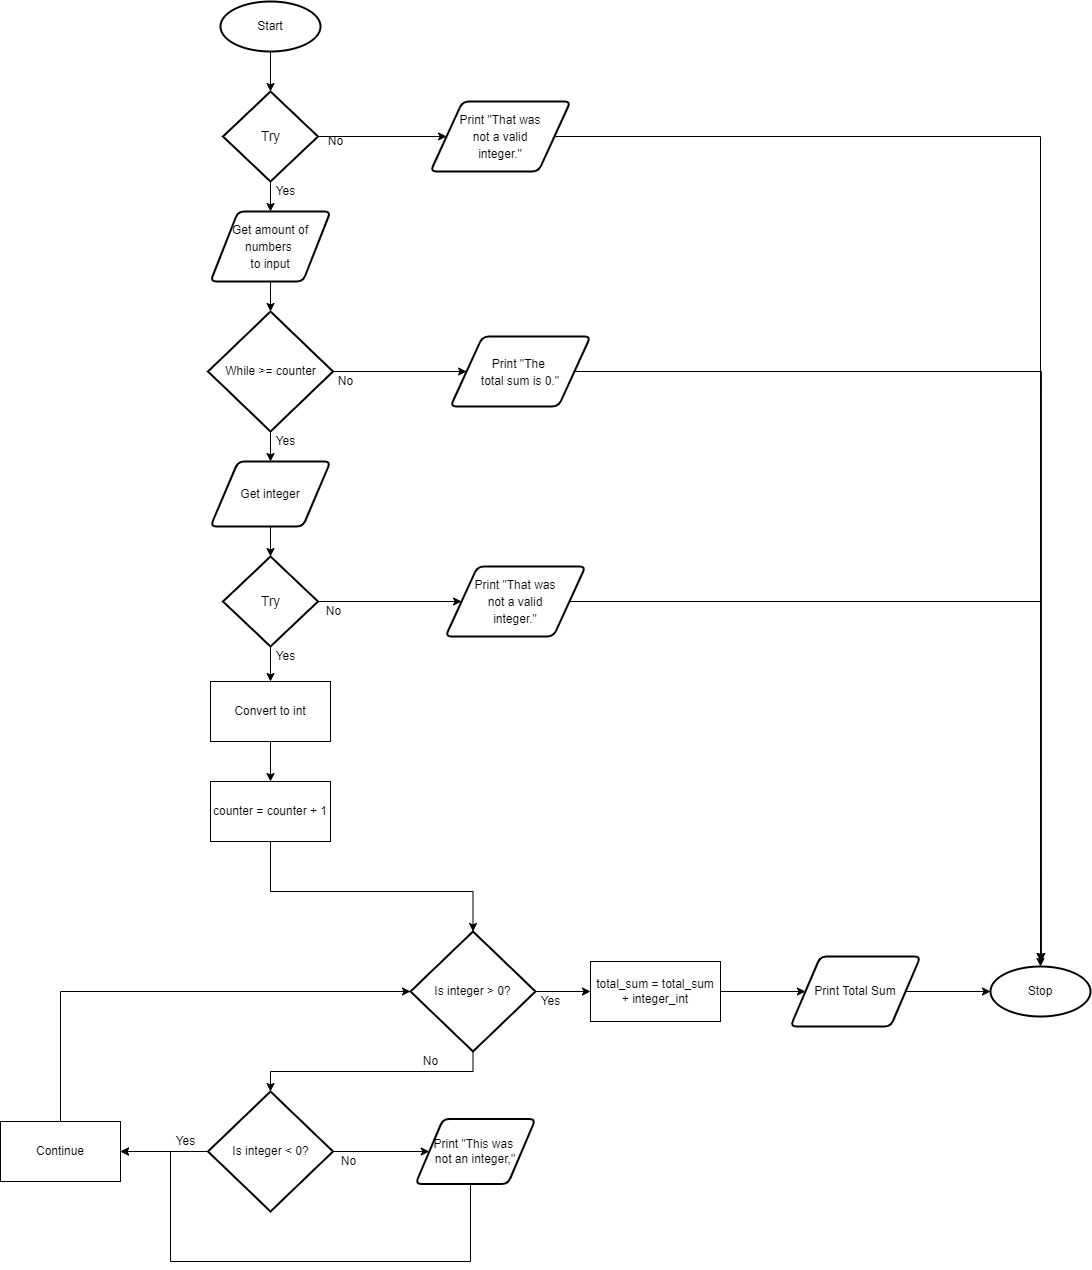

The diagram above was exported from draw.io. Its source (the exported page's mxGraphModel, read from the mxfile embedded in the PNG):
<mxGraphModel dx="690" dy="503" grid="1" gridSize="10" guides="1" tooltips="1" connect="1" arrows="1" fold="1" page="1" pageScale="1" pageWidth="827" pageHeight="1169" math="0" shadow="0">
  <root>
    <mxCell id="0" />
    <mxCell id="1" parent="0" />
    <mxCell id="18" style="edgeStyle=none;html=1;entryX=0.5;entryY=0;entryDx=0;entryDy=0;entryPerimeter=0;" parent="1" source="16" target="17" edge="1">
      <mxGeometry relative="1" as="geometry" />
    </mxCell>
    <mxCell id="16" value="Start" style="strokeWidth=2;html=1;shape=mxgraph.flowchart.start_2;whiteSpace=wrap;" parent="1" vertex="1">
      <mxGeometry x="400" y="30" width="100" height="50" as="geometry" />
    </mxCell>
    <mxCell id="21" style="edgeStyle=none;html=1;entryX=0.5;entryY=0;entryDx=0;entryDy=0;fontSize=12;" parent="1" source="17" target="20" edge="1">
      <mxGeometry relative="1" as="geometry" />
    </mxCell>
    <mxCell id="66" style="edgeStyle=orthogonalEdgeStyle;rounded=0;html=1;entryX=0;entryY=0.5;entryDx=0;entryDy=0;" parent="1" source="17" target="65" edge="1">
      <mxGeometry relative="1" as="geometry" />
    </mxCell>
    <mxCell id="17" value="&lt;font style=&quot;font-size: 14px&quot;&gt;Try&lt;/font&gt;" style="strokeWidth=2;html=1;shape=mxgraph.flowchart.decision;whiteSpace=wrap;" parent="1" vertex="1">
      <mxGeometry x="402.5" y="120" width="95" height="90" as="geometry" />
    </mxCell>
    <mxCell id="23" style="edgeStyle=none;html=1;entryX=0.5;entryY=0;entryDx=0;entryDy=0;entryPerimeter=0;fontSize=12;" parent="1" source="20" target="22" edge="1">
      <mxGeometry relative="1" as="geometry" />
    </mxCell>
    <mxCell id="20" value="&lt;font style=&quot;font-size: 12px&quot;&gt;Get amount of&lt;br&gt;numbers &lt;br&gt;to input&lt;br&gt;&lt;/font&gt;" style="shape=parallelogram;html=1;strokeWidth=2;perimeter=parallelogramPerimeter;whiteSpace=wrap;rounded=1;arcSize=12;size=0.23;fontSize=14;" parent="1" vertex="1">
      <mxGeometry x="390" y="240" width="120" height="70" as="geometry" />
    </mxCell>
    <mxCell id="25" style="edgeStyle=none;html=1;entryX=0.5;entryY=0;entryDx=0;entryDy=0;fontSize=12;" parent="1" source="22" target="24" edge="1">
      <mxGeometry relative="1" as="geometry" />
    </mxCell>
    <mxCell id="76" style="edgeStyle=orthogonalEdgeStyle;rounded=0;html=1;" parent="1" source="22" target="75" edge="1">
      <mxGeometry relative="1" as="geometry" />
    </mxCell>
    <mxCell id="22" value="&lt;font style=&quot;font-size: 12px&quot;&gt;While &amp;gt;= counter&lt;/font&gt;" style="strokeWidth=2;html=1;shape=mxgraph.flowchart.decision;whiteSpace=wrap;" parent="1" vertex="1">
      <mxGeometry x="387.5" y="340" width="125" height="120" as="geometry" />
    </mxCell>
    <mxCell id="29" style="edgeStyle=none;html=1;entryX=0.5;entryY=0;entryDx=0;entryDy=0;entryPerimeter=0;fontSize=12;" parent="1" source="24" target="28" edge="1">
      <mxGeometry relative="1" as="geometry" />
    </mxCell>
    <mxCell id="24" value="Get integer" style="shape=parallelogram;html=1;strokeWidth=2;perimeter=parallelogramPerimeter;whiteSpace=wrap;rounded=1;arcSize=12;size=0.23;fontSize=12;" parent="1" vertex="1">
      <mxGeometry x="390" y="490" width="120" height="65" as="geometry" />
    </mxCell>
    <mxCell id="48" style="edgeStyle=orthogonalEdgeStyle;rounded=0;html=1;entryX=0.5;entryY=0;entryDx=0;entryDy=0;fontSize=12;" parent="1" source="26" target="31" edge="1">
      <mxGeometry relative="1" as="geometry" />
    </mxCell>
    <mxCell id="26" value="Convert to int" style="whiteSpace=wrap;html=1;fontSize=12;" parent="1" vertex="1">
      <mxGeometry x="390" y="710" width="120" height="60" as="geometry" />
    </mxCell>
    <mxCell id="30" style="edgeStyle=none;html=1;entryX=0.5;entryY=0;entryDx=0;entryDy=0;fontSize=12;" parent="1" source="28" target="26" edge="1">
      <mxGeometry relative="1" as="geometry" />
    </mxCell>
    <mxCell id="69" style="edgeStyle=orthogonalEdgeStyle;rounded=0;html=1;" parent="1" source="28" target="68" edge="1">
      <mxGeometry relative="1" as="geometry" />
    </mxCell>
    <mxCell id="28" value="&lt;font style=&quot;font-size: 14px&quot;&gt;Try&lt;/font&gt;" style="strokeWidth=2;html=1;shape=mxgraph.flowchart.decision;whiteSpace=wrap;" parent="1" vertex="1">
      <mxGeometry x="402.5" y="585" width="95" height="90" as="geometry" />
    </mxCell>
    <mxCell id="35" style="edgeStyle=orthogonalEdgeStyle;html=1;entryX=0.5;entryY=0;entryDx=0;entryDy=0;entryPerimeter=0;fontSize=12;rounded=0;" parent="1" source="31" target="34" edge="1">
      <mxGeometry relative="1" as="geometry">
        <Array as="points">
          <mxPoint x="450" y="920" />
          <mxPoint x="653" y="920" />
        </Array>
      </mxGeometry>
    </mxCell>
    <mxCell id="31" value="counter = counter + 1" style="whiteSpace=wrap;html=1;fontSize=12;" parent="1" vertex="1">
      <mxGeometry x="390" y="810" width="120" height="60" as="geometry" />
    </mxCell>
    <mxCell id="46" style="edgeStyle=orthogonalEdgeStyle;rounded=0;html=1;fontSize=12;" parent="1" source="34" target="36" edge="1">
      <mxGeometry relative="1" as="geometry">
        <Array as="points">
          <mxPoint x="653" y="1100" />
          <mxPoint x="450" y="1100" />
        </Array>
      </mxGeometry>
    </mxCell>
    <mxCell id="52" style="edgeStyle=orthogonalEdgeStyle;rounded=0;html=1;entryX=0;entryY=0.5;entryDx=0;entryDy=0;fontSize=12;" parent="1" source="34" target="51" edge="1">
      <mxGeometry relative="1" as="geometry" />
    </mxCell>
    <mxCell id="34" value="Is integer &amp;gt; 0?" style="strokeWidth=2;html=1;shape=mxgraph.flowchart.decision;whiteSpace=wrap;" parent="1" vertex="1">
      <mxGeometry x="590" y="960" width="125" height="120" as="geometry" />
    </mxCell>
    <mxCell id="39" style="edgeStyle=orthogonalEdgeStyle;html=1;entryX=1;entryY=0.5;entryDx=0;entryDy=0;fontSize=12;rounded=0;" parent="1" source="36" target="38" edge="1">
      <mxGeometry relative="1" as="geometry">
        <Array as="points">
          <mxPoint x="370" y="1180" />
          <mxPoint x="370" y="1180" />
        </Array>
      </mxGeometry>
    </mxCell>
    <mxCell id="42" style="edgeStyle=orthogonalEdgeStyle;rounded=0;html=1;fontSize=12;" parent="1" source="36" target="41" edge="1">
      <mxGeometry relative="1" as="geometry" />
    </mxCell>
    <mxCell id="36" value="Is integer &amp;lt; 0?" style="strokeWidth=2;html=1;shape=mxgraph.flowchart.decision;whiteSpace=wrap;" parent="1" vertex="1">
      <mxGeometry x="387.5" y="1120" width="125" height="120" as="geometry" />
    </mxCell>
    <mxCell id="40" style="edgeStyle=orthogonalEdgeStyle;html=1;entryX=0;entryY=0.5;entryDx=0;entryDy=0;entryPerimeter=0;fontSize=12;rounded=0;" parent="1" source="38" target="34" edge="1">
      <mxGeometry relative="1" as="geometry">
        <Array as="points">
          <mxPoint x="240" y="1020" />
        </Array>
      </mxGeometry>
    </mxCell>
    <mxCell id="38" value="Continue" style="whiteSpace=wrap;html=1;fontSize=12;" parent="1" vertex="1">
      <mxGeometry x="180" y="1150" width="120" height="60" as="geometry" />
    </mxCell>
    <mxCell id="47" style="edgeStyle=orthogonalEdgeStyle;rounded=0;html=1;entryX=1;entryY=0.5;entryDx=0;entryDy=0;fontSize=12;" parent="1" source="41" target="38" edge="1">
      <mxGeometry relative="1" as="geometry">
        <Array as="points">
          <mxPoint x="650" y="1290" />
          <mxPoint x="350" y="1290" />
          <mxPoint x="350" y="1180" />
        </Array>
      </mxGeometry>
    </mxCell>
    <mxCell id="41" value="Print &quot;This was &lt;br&gt;not an integer,&quot;" style="shape=parallelogram;html=1;strokeWidth=2;perimeter=parallelogramPerimeter;whiteSpace=wrap;rounded=1;arcSize=12;size=0.23;fontSize=12;" parent="1" vertex="1">
      <mxGeometry x="595" y="1147.5" width="120" height="65" as="geometry" />
    </mxCell>
    <mxCell id="43" value="Yes" style="text;html=1;align=center;verticalAlign=middle;resizable=0;points=[];autosize=1;strokeColor=none;fillColor=none;fontSize=12;" parent="1" vertex="1">
      <mxGeometry x="350" y="1160" width="30" height="20" as="geometry" />
    </mxCell>
    <mxCell id="44" value="No" style="text;html=1;align=center;verticalAlign=middle;resizable=0;points=[];autosize=1;strokeColor=none;fillColor=none;fontSize=12;" parent="1" vertex="1">
      <mxGeometry x="512.5" y="1180" width="30" height="20" as="geometry" />
    </mxCell>
    <mxCell id="49" value="No" style="text;html=1;align=center;verticalAlign=middle;resizable=0;points=[];autosize=1;strokeColor=none;fillColor=none;fontSize=12;" parent="1" vertex="1">
      <mxGeometry x="595" y="1080" width="30" height="20" as="geometry" />
    </mxCell>
    <mxCell id="55" style="edgeStyle=orthogonalEdgeStyle;rounded=0;html=1;entryX=0;entryY=0.5;entryDx=0;entryDy=0;fontFamily=Helvetica;fontSize=12;fontColor=default;" parent="1" source="51" target="53" edge="1">
      <mxGeometry relative="1" as="geometry" />
    </mxCell>
    <mxCell id="51" value="total_sum = total_sum + integer_int" style="whiteSpace=wrap;html=1;fontSize=12;" parent="1" vertex="1">
      <mxGeometry x="770" y="990" width="130" height="60" as="geometry" />
    </mxCell>
    <mxCell id="71" style="edgeStyle=orthogonalEdgeStyle;rounded=0;html=1;entryX=0;entryY=0.5;entryDx=0;entryDy=0;entryPerimeter=0;" parent="1" source="53" target="56" edge="1">
      <mxGeometry relative="1" as="geometry" />
    </mxCell>
    <mxCell id="53" value="Print Total Sum" style="shape=parallelogram;html=1;strokeWidth=2;perimeter=parallelogramPerimeter;whiteSpace=wrap;rounded=1;arcSize=12;size=0.23;fontSize=12;" parent="1" vertex="1">
      <mxGeometry x="970" y="985" width="130" height="70" as="geometry" />
    </mxCell>
    <mxCell id="56" value="Stop" style="strokeWidth=2;html=1;shape=mxgraph.flowchart.start_2;whiteSpace=wrap;" parent="1" vertex="1">
      <mxGeometry x="1170" y="995" width="100" height="50" as="geometry" />
    </mxCell>
    <mxCell id="58" value="Yes" style="text;html=1;align=center;verticalAlign=middle;resizable=0;points=[];autosize=1;strokeColor=none;fillColor=none;" parent="1" vertex="1">
      <mxGeometry x="450" y="210" width="30" height="20" as="geometry" />
    </mxCell>
    <mxCell id="59" value="Yes" style="text;html=1;align=center;verticalAlign=middle;resizable=0;points=[];autosize=1;strokeColor=none;fillColor=none;" parent="1" vertex="1">
      <mxGeometry x="450" y="460" width="30" height="20" as="geometry" />
    </mxCell>
    <mxCell id="60" value="Yes" style="text;html=1;align=center;verticalAlign=middle;resizable=0;points=[];autosize=1;strokeColor=none;fillColor=none;" parent="1" vertex="1">
      <mxGeometry x="450" y="675" width="30" height="20" as="geometry" />
    </mxCell>
    <mxCell id="73" style="edgeStyle=orthogonalEdgeStyle;rounded=0;html=1;" parent="1" source="65" edge="1">
      <mxGeometry relative="1" as="geometry">
        <mxPoint x="1220" y="990" as="targetPoint" />
      </mxGeometry>
    </mxCell>
    <mxCell id="65" value="&lt;font style=&quot;font-size: 12px&quot;&gt;Print &quot;That was&lt;br&gt;not a valid&lt;br&gt;integer.&quot;&lt;br&gt;&lt;/font&gt;" style="shape=parallelogram;html=1;strokeWidth=2;perimeter=parallelogramPerimeter;whiteSpace=wrap;rounded=1;arcSize=12;size=0.23;fontSize=14;" parent="1" vertex="1">
      <mxGeometry x="610" y="130" width="140" height="70" as="geometry" />
    </mxCell>
    <mxCell id="67" value="No" style="text;html=1;align=center;verticalAlign=middle;resizable=0;points=[];autosize=1;strokeColor=none;fillColor=none;" parent="1" vertex="1">
      <mxGeometry x="500" y="160" width="30" height="20" as="geometry" />
    </mxCell>
    <mxCell id="72" style="edgeStyle=orthogonalEdgeStyle;rounded=0;html=1;entryX=0.5;entryY=0;entryDx=0;entryDy=0;entryPerimeter=0;" parent="1" source="68" target="56" edge="1">
      <mxGeometry relative="1" as="geometry" />
    </mxCell>
    <mxCell id="68" value="&lt;font style=&quot;font-size: 12px&quot;&gt;Print &quot;That was&lt;br&gt;not a valid&lt;br&gt;integer.&quot;&lt;br&gt;&lt;/font&gt;" style="shape=parallelogram;html=1;strokeWidth=2;perimeter=parallelogramPerimeter;whiteSpace=wrap;rounded=1;arcSize=12;size=0.23;fontSize=14;" parent="1" vertex="1">
      <mxGeometry x="625" y="595" width="140" height="70" as="geometry" />
    </mxCell>
    <mxCell id="70" value="No" style="text;html=1;align=center;verticalAlign=middle;resizable=0;points=[];autosize=1;strokeColor=none;fillColor=none;" parent="1" vertex="1">
      <mxGeometry x="497.5" y="630" width="30" height="20" as="geometry" />
    </mxCell>
    <mxCell id="74" value="Yes" style="text;html=1;align=center;verticalAlign=middle;resizable=0;points=[];autosize=1;strokeColor=none;fillColor=none;" parent="1" vertex="1">
      <mxGeometry x="715" y="1020" width="30" height="20" as="geometry" />
    </mxCell>
    <mxCell id="77" style="edgeStyle=orthogonalEdgeStyle;rounded=0;html=1;" parent="1" source="75" edge="1">
      <mxGeometry relative="1" as="geometry">
        <mxPoint x="1220.9412339154412" y="990" as="targetPoint" />
      </mxGeometry>
    </mxCell>
    <mxCell id="75" value="&lt;font style=&quot;font-size: 12px&quot;&gt;Print &quot;The &lt;br&gt;total sum is 0.&quot;&lt;br&gt;&lt;/font&gt;" style="shape=parallelogram;html=1;strokeWidth=2;perimeter=parallelogramPerimeter;whiteSpace=wrap;rounded=1;arcSize=12;size=0.23;fontSize=14;" parent="1" vertex="1">
      <mxGeometry x="630" y="365" width="140" height="70" as="geometry" />
    </mxCell>
    <mxCell id="78" value="No" style="text;html=1;align=center;verticalAlign=middle;resizable=0;points=[];autosize=1;strokeColor=none;fillColor=none;" parent="1" vertex="1">
      <mxGeometry x="510" y="400" width="30" height="20" as="geometry" />
    </mxCell>
  </root>
</mxGraphModel>